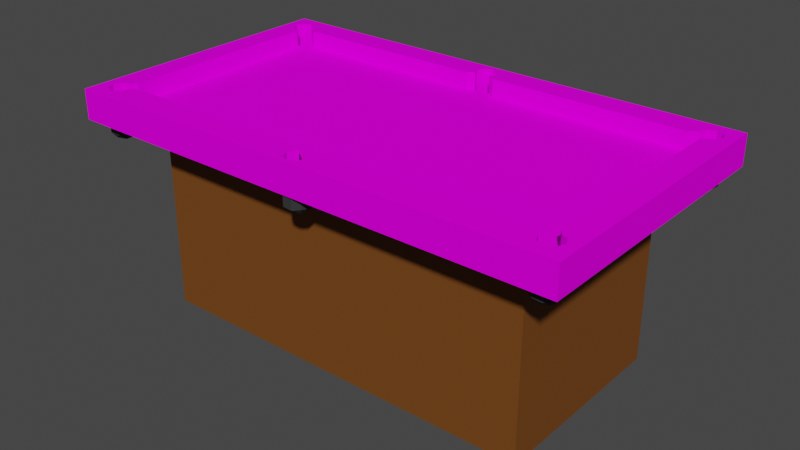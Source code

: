 # Source: bilistable.blend  (saved by Blender 2.80.41; exported with 4.5.12 LTS)
import bpy
from mathutils import Matrix  # noqa: F401  (used for matrix-valued properties, if any)

bpy.ops.wm.read_factory_settings(use_empty=True)
scene = bpy.context.scene
scene.name = 'Scene'

# ---- collections
col_collection = bpy.data.collections.new('Collection'); scene.collection.children.link(col_collection)

# ---- images (referenced by path relative to the original .blend; pixels are not part of the script)
import os
ASSET_DIR = os.environ.get("B2B_ASSET_DIR", "")  # directory of the original .blend (textures are referenced by path, not embedded)
HERE = os.path.dirname(os.path.abspath(__file__))  # packed textures are extracted next to this script under _unpacked/

def load_image(name, relpath, width, height, colorspace="sRGB"):
    """Load a texture the original file referenced (path relative to the .blend, or extracted next to this script)."""
    p = next((c for c in (os.path.join(HERE, relpath), os.path.join(ASSET_DIR, relpath)) if relpath and os.path.exists(c)), "")
    if p:
        img = bpy.data.images.load(p, check_existing=True)
        img.name = name
    else:  # same state as the original file: an image datablock whose file is absent (Cycles renders it pink)
        img = bpy.data.images.new(name, width, height)
        img.source = "FILE"
        img.filepath = "//" + (relpath or name)
    img.colorspace_settings.name = colorspace
    return img
img_bilis_png = load_image('bilis.png', 'bilis.png', 1024, 1024, 'sRGB')

# ---- materials (node trees are filled in below, after node groups)
mat_tablemat = bpy.data.materials.new('tablemat')
mat_tablemat.use_transparent_shadow = False
mat_tablemat.roughness = 0.25
mat_material_003 = bpy.data.materials.new('Material.003')
mat_material_003.use_transparent_shadow = False
mat_material_003.roughness = 0.25
mat_matmatmat = bpy.data.materials.new('matmatmat')
mat_matmatmat.use_transparent_shadow = False
mat_matmatmat.roughness = 0.25

# ---- material node trees
mat_tablemat.use_nodes = True; mat_tablemat.node_tree.nodes.clear()
_N = mat_tablemat.node_tree.nodes; _L = mat_tablemat.node_tree.links
n0 = _N.new('ShaderNodeOutputMaterial'); n0.name = 'Material Output'; n0.location = (300, 300)
n1 = _N.new('ShaderNodeBsdfPrincipled'); n1.name = 'Principled BSDF'; n1.location = (10, 300)
n1.distribution = 'GGX'
n1.subsurface_method = 'BURLEY'
n1.inputs[2].default_value = 0.9343
n1.inputs[3].default_value = 1.45
n1.inputs[13].default_value = 0.01515
n2 = _N.new('ShaderNodeTexImage'); n2.name = 'Image Texture'; n2.location = (-357, 286)
n2.image = img_bilis_png
n3 = _N.new('ShaderNodeTexCoord'); n3.name = 'Texture Coordinate'; n3.location = (-552, 284)
_L.new(n1.outputs[0], n0.inputs[0])
_L.new(n2.outputs[0], n1.inputs[0])
_L.new(n3.outputs[2], n2.inputs[0])
n0.is_active_output = True
mat_material_003.use_nodes = True; mat_material_003.node_tree.nodes.clear()
_N = mat_material_003.node_tree.nodes; _L = mat_material_003.node_tree.links
n0 = _N.new('ShaderNodeOutputMaterial'); n0.name = 'Material Output'; n0.location = (300, 300)
n1 = _N.new('ShaderNodeBsdfPrincipled'); n1.name = 'Principled BSDF'; n1.location = (10, 300)
n1.distribution = 'GGX'
n1.subsurface_method = 'BURLEY'
n1.inputs[0].default_value = (0.03741, 0.03741, 0.03741, 1.0)
n1.inputs[2].default_value = 0.7527
n1.inputs[3].default_value = 1.45
n1.inputs[13].default_value = 0.07143
_L.new(n1.outputs[0], n0.inputs[0])
n0.is_active_output = True
mat_matmatmat.use_nodes = True; mat_matmatmat.node_tree.nodes.clear()
_N = mat_matmatmat.node_tree.nodes; _L = mat_matmatmat.node_tree.links
n0 = _N.new('ShaderNodeOutputMaterial'); n0.name = 'Material Output'; n0.location = (300, 300)
n1 = _N.new('ShaderNodeBsdfPrincipled'); n1.name = 'Principled BSDF'; n1.location = (10, 300)
n1.distribution = 'GGX'
n1.subsurface_method = 'BURLEY'
n1.inputs[0].default_value = (0.1734, 0.0585, 0.009036, 1.0)
n1.inputs[2].default_value = 0.7424
n1.inputs[3].default_value = 1.45
n1.inputs[13].default_value = 0.2475
_L.new(n1.outputs[0], n0.inputs[0])
n0.is_active_output = True

# ---- world
world_world = bpy.data.worlds.new('World'); scene.world = world_world
world_world.use_nodes = True; world_world.node_tree.nodes.clear()
_N = world_world.node_tree.nodes; _L = world_world.node_tree.links
n0 = _N.new('ShaderNodeOutputWorld'); n0.name = 'World Output'; n0.location = (300, 300)
n1 = _N.new('ShaderNodeBackground'); n1.name = 'Background'; n1.location = (10, 300)
n1.inputs[0].default_value = (0.05088, 0.05088, 0.05088, 1.0)
_L.new(n1.outputs[0], n0.inputs[0])
n0.is_active_output = True
world_world.color = (0.05088, 0.05088, 0.05088)
world_world.use_sun_shadow = False
world_world.sun_shadow_jitter_overblur = 0.0

# ---- meshes
me_cube = bpy.data.meshes.new('Cube')
me_cube.from_pydata([(-0.8414, 0.8043, -0.1439), (-0.05608, 0.8091, -0.1439), (-0.8414, -0.8109, -0.1439), (0.05987, 0.8084, -0.1439), (0.8452, 0.8035, -0.1439), (-0.8984, 0.7318, -0.1439), (0.9022, 0.731, -0.1439), (-0.05608, -0.8157, -0.1439), (0.05987, -0.815, -0.1439), (0.8452, -0.8101, -0.1439), (-0.8984, -0.7384, -0.1439), (0.9022, -0.7376, -0.1439), (-1.0, -1.025, -1.0), (-1.0, -1.025, 1.0), (-1.0, 1.0, -1.0), (-1.0, 1.0, 1.0), (1.0, -1.025, -1.0), (1.0, -1.025, 1.0), (1.0, 1.0, -1.0), (1.0, 1.0, 1.0), (0.8717, -0.8546, 1.0), (0.8717, -0.8546, -1.0), (0.8842, -0.8002, -1.0), (0.9446, -0.8002, 1.0), (0.9446, -0.8002, -1.0), (-0.8869, -0.8002, -1.0), (-0.8744, -0.8546, 1.0), (-0.8744, -0.8546, -1.0), (-0.8869, -0.9089, 1.0), (-0.8869, -0.9089, -1.0), (-0.9171, -0.9315, 1.0), (-0.9171, -0.9315, -1.0), (0.9571, -0.8546, 1.0), (0.9571, -0.8546, -1.0), (-0.9472, -0.8002, 1.0), (-0.9472, -0.8002, -1.0), (-0.9472, -0.9089, 1.0), (-0.9472, -0.9089, -1.0), (-0.9597, -0.8546, 1.0), (-0.9597, -0.8546, -1.0), (-0.9171, -0.7777, 1.0), (-0.9171, -0.7777, -1.0), (0.9446, -0.9089, 1.0), (0.9446, -0.9089, -1.0), (0.9144, -0.7777, -1.0), (0.04415, -0.9201, 1.0), (0.04415, -0.9201, -1.0), (0.03165, -0.9745, 1.0), (0.03165, -0.9745, -1.0), (0.8842, -0.9089, 1.0), (0.8929, -0.9154, 1.0), (0.8842, -0.9089, -1.0), (0.9144, -0.9315, 1.0), (0.9144, -0.9315, -1.0), (0.03165, -0.8657, 1.0), (0.03165, -0.8657, -1.0), (-0.0287, -0.8657, 1.0), (-0.0287, -0.8657, -1.0), (-0.9472, 0.789, 1.0), (-0.9472, 0.789, -1.0), (-0.9171, 0.7665, 1.0), (-0.9171, 0.7665, -1.0), (-0.9171, 0.9203, 1.0), (-0.9171, 0.9203, -1.0), (-0.8869, 0.8977, 1.0), (-0.8869, 0.8977, -1.0), (-0.9597, 0.8434, 1.0), (-0.9597, 0.8434, -1.0), (-0.8744, 0.8434, -1.0), (-0.9472, 0.8977, 1.0), (-0.9472, 0.8977, -1.0), (-0.8869, 0.789, -1.0), (-0.8799, 0.8675, -1.0), (0.001477, 0.9642, 1.0), (0.001477, 0.9642, -1.0), (0.03165, 0.9416, 1.0), (0.03165, 0.9416, -1.0), (0.001477, 0.8104, -1.0), (0.9144, 0.9203, 1.0), (0.9144, 0.9203, -1.0), (0.03165, 0.8329, -1.0), (0.0372, 0.8571, -1.0), (0.8842, 0.8977, 1.0), (0.8842, 0.8977, -1.0), (0.04415, 0.8873, 1.0), (0.04415, 0.8873, -1.0), (0.8806, 0.8821, 1.0), (0.8717, 0.8434, 1.0), (0.8717, 0.8434, -1.0), (0.9571, 0.8434, 1.0), (0.9571, 0.8434, -1.0), (0.9446, 0.8977, 1.0), (0.9446, 0.8977, -1.0), (0.8842, 0.789, -1.0), (-0.0287, -0.9745, 1.0), (-0.0287, -0.9745, -1.0), (-0.04119, -0.9201, 1.0), (-0.04119, -0.9201, -1.0), (0.001477, -0.997, 1.0), (0.001477, -0.997, -1.0), (0.001477, -0.8432, -1.0), (-0.0287, 0.9416, 1.0), (-0.0287, 0.9416, -1.0), (0.9144, 0.7665, -1.0), (0.9446, 0.789, 1.0), (0.9446, 0.789, -1.0), (-0.0287, 0.8329, -1.0), (-0.04119, 0.8873, 1.0), (-0.04119, 0.8873, -1.0), (0.01826, -0.8558, -1.0), (-0.0376, 0.8717, 1.0), (-0.05608, 0.8091, 1.0), (-0.03067, 0.8415, 1.0), (-0.03067, 0.8415, -0.1439), (-0.8414, -0.8109, 1.0), (0.874, -0.8448, -0.1439), (0.874, -0.8448, 1.0), (0.8452, -0.8101, 1.0), (-0.8984, 0.7318, 1.0), (-0.8984, -0.7384, 1.0), (-0.8414, 0.8043, 1.0), (0.05987, 0.8084, 1.0), (0.8452, 0.8035, 1.0), (-0.9132, 0.7694, -0.1439), (-0.8869, 0.789, -0.1439), (-0.8746, 0.8444, -0.1439), (-0.8744, 0.8434, -0.1439), (0.8842, -0.8002, -0.1439), (0.9144, -0.7777, -0.1439), (0.9195, -0.7815, -0.1439), (0.9169, 0.7684, -0.1439), (0.9144, 0.7665, -0.1439), (0.8842, 0.789, -0.1439), (0.8731, 0.8372, -0.1439), (-0.9146, -0.7796, -0.1439), (0.02413, -0.8601, -0.1439), (0.001477, -0.8432, -0.1439), (0.03363, 0.8415, -0.1439), (0.03165, 0.8329, -0.1439), (0.001477, 0.8104, -0.1439), (-0.0287, 0.8329, -0.1439), (-0.02122, -0.8602, -0.1439), (-0.8869, -0.8002, -0.1439), (-0.8751, -0.8516, -0.1439), (-0.8746, 0.8444, 1.0), (-0.8738, 0.8434, 1.0), (0.05987, -0.815, 1.0), (-0.9132, 0.7694, 1.0), (0.8731, 0.8372, 1.0), (-0.9146, -0.7796, 1.0), (-0.05608, -0.8157, 1.0), (0.9022, -0.7376, 1.0), (0.9195, -0.7815, 1.0), (0.03363, 0.8415, 1.0), (-0.02122, -0.8602, 1.0), (0.02413, -0.8601, 1.0), (0.9022, 0.731, 1.0), (0.9169, 0.7684, 1.0), (-0.8751, -0.8516, 1.0)], [], [(0, 125, 126, 124, 123, 5, 10, 134, 142, 143, 2, 7, 141, 136, 135, 8, 9, 115, 127, 128, 129, 11, 6, 130, 131, 132, 133, 4, 3, 137, 138, 139, 140, 113, 1), (12, 13, 15, 14), (14, 15, 19, 18), (18, 19, 17, 16), (16, 17, 13, 12), (14, 18, 90, 92, 79, 83, 88, 81, 85, 76, 74, 102, 108, 72, 65, 63, 70, 67), (19, 89, 104, 157, 156, 151, 152, 23, 32, 17), (78, 79, 92, 91), (56, 57, 100, 136, 141, 154), (52, 53, 51, 49, 50), (87, 88, 83, 82, 86), (32, 33, 43, 42), (40, 41, 25, 142, 134, 149), (58, 59, 67, 66), (69, 70, 63, 62), (64, 65, 72, 68, 126, 125, 144), (73, 74, 76, 75), (30, 31, 37, 36), (82, 83, 79, 78), (34, 35, 41, 40), (17, 32, 42, 52, 50, 45, 47, 98, 94, 96, 56, 26, 28, 30, 36, 38, 13), (15, 66, 69, 62, 64, 144, 145, 110, 107, 101, 73, 75, 84, 86, 82, 78, 91, 89, 19), (66, 67, 70, 69), (47, 48, 99, 98), (60, 61, 59, 58), (91, 92, 90, 89), (26, 27, 29, 28), (36, 37, 39, 38), (49, 51, 21, 20), (20, 21, 22, 127, 115, 116), (104, 105, 103, 131, 130, 157), (107, 108, 102, 101), (62, 63, 65, 64), (101, 102, 74, 73), (45, 46, 48, 47), (89, 90, 105, 104), (84, 85, 81, 80, 138, 137, 153), (54, 55, 46, 45), (42, 43, 53, 52), (28, 29, 31, 30), (94, 95, 97, 96), (38, 39, 35, 34), (67, 59, 61, 71, 68, 72, 108, 106, 77, 80, 81, 88, 93, 103, 105, 90, 18, 16, 33, 24, 44, 22, 21, 109, 100, 57, 97, 29, 27, 25, 41, 35, 39, 12, 14), (12, 39, 37, 31, 29, 97, 95, 99, 48, 46, 55, 109, 21, 51, 53, 43, 33, 16), (96, 97, 57, 56), (75, 76, 85, 84), (98, 99, 95, 94), (23, 24, 33, 32), (115, 9, 117, 116), (120, 0, 1, 111), (119, 10, 5, 118), (134, 10, 119, 149), (156, 6, 11, 151), (125, 0, 120, 145, 144), (118, 5, 123, 147), (155, 135, 136, 100, 109, 55, 54), (146, 8, 135, 155), (116, 117, 146, 155, 54, 45, 50, 49, 20), (154, 150, 114, 158, 26, 56), (149, 119, 118, 147, 60, 58, 66, 15, 13, 38, 34, 40), (145, 120, 111, 112, 110), (153, 121, 122, 148, 87, 86, 84), (158, 143, 142, 25, 27, 26), (151, 11, 129, 152), (147, 123, 124, 71, 61, 60), (117, 9, 8, 146), (124, 126, 68, 71), (137, 3, 121, 153), (139, 138, 80, 77), (128, 127, 22, 44), (141, 7, 150, 154), (148, 133, 132, 93, 88, 87), (132, 131, 103, 93), (130, 6, 156, 157), (114, 2, 143, 158), (121, 3, 4, 122), (111, 1, 113, 112), (150, 7, 2, 114), (112, 113, 140, 106, 108, 107, 110), (140, 139, 77, 106), (122, 4, 133, 148), (152, 129, 128, 44, 24, 23)])
_uv = me_cube.uv_layers.new(name='UVMap')
_uv.uv.foreach_set('vector', [0.1151, 0.8566, 0.09966, 0.8741, 0.09977, 0.8736, 0.09396, 0.85, 0.08171, 0.8414, 0.08859, 0.8251, 0.08859, 0.1855, 0.08106, 0.1675, 0.09396, 0.1585, 0.09945, 0.1362, 0.1151, 0.1539, 0.4806, 0.1518, 0.4969, 0.1325, 0.5074, 0.1398, 0.518, 0.1325, 0.5346, 0.1521, 0.9001, 0.1543, 0.9135, 0.1391, 0.9183, 0.1585, 0.9323, 0.1683, 0.9347, 0.1667, 0.9267, 0.1858, 0.9267, 0.8247, 0.9335, 0.841, 0.9323, 0.8402, 0.9183, 0.85, 0.9131, 0.871, 0.9001, 0.8563, 0.5346, 0.8584, 0.5224, 0.8728, 0.5215, 0.8691, 0.5074, 0.8593, 0.4934, 0.8691, 0.4925, 0.8728, 0.4806, 0.8587, 0.92, 0.9279, 0.92, 0.9696, 0.9646, 0.9696, 0.9646, 0.9279, 0.9198, 0.9279, 0.9198, 0.9696, 0.9644, 0.9696, 0.9644, 0.9279, 0.9646, 0.9279, 0.9646, 0.9696, 0.92, 0.9696, 0.92, 0.9279, 0.9644, 0.9279, 0.9644, 0.9696, 0.9198, 0.9696, 0.9198, 0.9279, 0.04131, 0.9418, 0.9722, 0.9418, 0.9522, 0.8736, 0.9464, 0.8973, 0.9323, 0.9071, 0.9183, 0.8973, 0.9125, 0.8736, 0.5241, 0.8796, 0.5273, 0.8927, 0.5215, 0.9164, 0.5074, 0.9262, 0.4934, 0.9164, 0.4876, 0.8927, 0.09719, 0.8841, 0.09396, 0.8973, 0.07991, 0.9071, 0.06587, 0.8973, 0.06005, 0.8736, 0.9722, 0.9418, 0.9522, 0.8736, 0.9464, 0.85, 0.9335, 0.841, 0.9267, 0.8247, 0.9267, 0.1858, 0.9347, 0.1667, 0.9464, 0.1585, 0.9522, 0.1349, 0.9722, 0.07163, 0.9323, 0.8892, 0.9323, 0.01903, 0.9464, 0.01903, 0.9464, 0.8892, 0.4934, 0.8892, 0.4934, 0.01903, 0.5074, 0.01903, 0.5074, 0.3915, 0.4969, 0.3915, 0.4969, 0.8892, 0.9323, 0.8892, 0.9323, 0.01903, 0.9183, 0.01903, 0.9183, 0.8892, 0.9223, 0.8892, 0.903, 0.8892, 0.903, 0.01903, 0.9283, 0.01903, 0.9283, 0.8892, 0.921, 0.8892, 0.1127, 0.8892, 0.1127, 0.01903, 0.08742, 0.01903, 0.08742, 0.8892, 0.07991, 0.8892, 0.07991, 0.01903, 0.09396, 0.01903, 0.09396, 0.3915, 0.08106, 0.3915, 0.08106, 0.8892, 0.8777, 0.8892, 0.8777, 0.01903, 0.903, 0.01903, 0.903, 0.8892, 0.06587, 0.8892, 0.06587, 0.01903, 0.07991, 0.01903, 0.07991, 0.8892, 0.9283, 0.8892, 0.9283, 0.01903, 0.9142, 0.01903, 0.903, 0.01903, 0.903, 0.3915, 0.9035, 0.3915, 0.9035, 0.8892, 0.5074, 0.8892, 0.5074, 0.01903, 0.5215, 0.01903, 0.5215, 0.8892, 0.07991, 0.8892, 0.07991, 0.01903, 0.06587, 0.01903, 0.06587, 0.8892, 0.9183, 0.8892, 0.9183, 0.01903, 0.9323, 0.01903, 0.9323, 0.8892, 0.06587, 0.8892, 0.06587, 0.01903, 0.07991, 0.01903, 0.07991, 0.8892, 0.9722, 0.07163, 0.9522, 0.1349, 0.9464, 0.1112, 0.9323, 0.1014, 0.9223, 0.1084, 0.5273, 0.1064, 0.5215, 0.08274, 0.5074, 0.07294, 0.4934, 0.08274, 0.4876, 0.1064, 0.4934, 0.13, 0.09977, 0.1349, 0.09396, 0.1112, 0.07991, 0.1014, 0.06587, 0.1112, 0.06005, 0.1349, 0.04131, 0.07163, 0.04131, 0.9418, 0.06005, 0.8736, 0.06587, 0.8973, 0.07991, 0.9071, 0.09396, 0.8973, 0.09966, 0.8741, 0.1, 0.8736, 0.4892, 0.8859, 0.4876, 0.8927, 0.4934, 0.9164, 0.5074, 0.9262, 0.5215, 0.9164, 0.5273, 0.8927, 0.9166, 0.8905, 0.9183, 0.8973, 0.9323, 0.9071, 0.9464, 0.8973, 0.9522, 0.8736, 0.9722, 0.9418, 0.903, 0.8892, 0.903, 0.01903, 0.9283, 0.01903, 0.9283, 0.8892, 0.5215, 0.8892, 0.5215, 0.01903, 0.5074, 0.01903, 0.5074, 0.8892, 0.07991, 0.8892, 0.07991, 0.01903, 0.06587, 0.01903, 0.06587, 0.8892, 0.9283, 0.8892, 0.9283, 0.01903, 0.903, 0.01903, 0.903, 0.8892, 0.1127, 0.8892, 0.1127, 0.01903, 0.08742, 0.01903, 0.08742, 0.8892, 0.08742, 0.8892, 0.08742, 0.01903, 0.1127, 0.01903, 0.1127, 0.8892, 0.08742, 0.8892, 0.08742, 0.01903, 0.1127, 0.01903, 0.1127, 0.8892, 0.1127, 0.8892, 0.1127, 0.01903, 0.138, 0.01903, 0.138, 0.3915, 0.1173, 0.3915, 0.1173, 0.8892, 0.9464, 0.8892, 0.9464, 0.01903, 0.9323, 0.01903, 0.9323, 0.3915, 0.9335, 0.3915, 0.9335, 0.8892, 0.9234, 0.8892, 0.9234, 0.01903, 0.9487, 0.01903, 0.9487, 0.8892, 0.07991, 0.8892, 0.07991, 0.01903, 0.09396, 0.01903, 0.09396, 0.8892, 0.4934, 0.8892, 0.4934, 0.01903, 0.5074, 0.01903, 0.5074, 0.8892, 0.08222, 0.8892, 0.08222, 0.01903, 0.05692, 0.01903, 0.05692, 0.8892, 0.903, 0.8892, 0.903, 0.01903, 0.8777, 0.01903, 0.8777, 0.8892, 0.9234, 0.8892, 0.9234, 0.01903, 0.9094, 0.01903, 0.8981, 0.01903, 0.8981, 0.3915, 0.9021, 0.3915, 0.9021, 0.8892, 0.1075, 0.8892, 0.1075, 0.01903, 0.08222, 0.01903, 0.08222, 0.8892, 0.9464, 0.8892, 0.9464, 0.01903, 0.9323, 0.01903, 0.9323, 0.8892, 0.09396, 0.8892, 0.09396, 0.01903, 0.07991, 0.01903, 0.07991, 0.8892, 0.05692, 0.8892, 0.05692, 0.01903, 0.08222, 0.01903, 0.08222, 0.8892, 0.1127, 0.8892, 0.1127, 0.01903, 0.138, 0.01903, 0.138, 0.8892, 0.06005, 0.8736, 0.06587, 0.85, 0.07991, 0.8402, 0.09396, 0.85, 0.09977, 0.8736, 0.09719, 0.8841, 0.4876, 0.8927, 0.4934, 0.8691, 0.5074, 0.8593, 0.5215, 0.8691, 0.5241, 0.8796, 0.9125, 0.8736, 0.9183, 0.85, 0.9323, 0.8402, 0.9464, 0.85, 0.9522, 0.8736, 0.9722, 0.9418, 0.9722, 0.07163, 0.9522, 0.1349, 0.9464, 0.1585, 0.9323, 0.1683, 0.9183, 0.1585, 0.9125, 0.1349, 0.5152, 0.1344, 0.5074, 0.1398, 0.4934, 0.13, 0.4876, 0.1064, 0.09396, 0.1112, 0.09977, 0.1349, 0.09396, 0.1585, 0.07991, 0.1683, 0.06587, 0.1585, 0.06005, 0.1349, 0.04131, 0.07163, 0.04131, 0.9418, 0.04131, 0.07163, 0.06005, 0.1349, 0.06587, 0.1112, 0.07991, 0.1014, 0.09396, 0.1112, 0.4876, 0.1064, 0.4934, 0.08274, 0.5074, 0.07294, 0.5215, 0.08274, 0.5273, 0.1064, 0.5215, 0.13, 0.5152, 0.1344, 0.9125, 0.1349, 0.9183, 0.1112, 0.9323, 0.1014, 0.9464, 0.1112, 0.9522, 0.1349, 0.9722, 0.07163, 0.08222, 0.8892, 0.08222, 0.01903, 0.1075, 0.01903, 0.1075, 0.8892, 0.9487, 0.8892, 0.9487, 0.01903, 0.9234, 0.01903, 0.9234, 0.8892, 0.5074, 0.8892, 0.5074, 0.01903, 0.4934, 0.01903, 0.4934, 0.8892, 0.138, 0.8892, 0.138, 0.01903, 0.1127, 0.01903, 0.1127, 0.8892, 0.1173, 0.3915, 0.1334, 0.3915, 0.1334, 0.8892, 0.1173, 0.8892, 0.1151, 0.8892, 0.1151, 0.3915, 0.4806, 0.3915, 0.4806, 0.8892, 0.1668, 0.8892, 0.1668, 0.3915, 0.8511, 0.3915, 0.8511, 0.8892, 0.1476, 0.3915, 0.1668, 0.3915, 0.1668, 0.8892, 0.1476, 0.8892, 0.8507, 0.8892, 0.8507, 0.3915, 0.1672, 0.3915, 0.1672, 0.8892, 0.9035, 0.3915, 0.8848, 0.3915, 0.8848, 0.8892, 0.903, 0.8892, 0.9035, 0.8892, 0.8511, 0.8892, 0.8511, 0.3915, 0.8686, 0.3915, 0.8686, 0.8892, 0.518, 0.8892, 0.518, 0.3915, 0.5074, 0.3915, 0.5074, 0.01903, 0.5152, 0.01903, 0.5215, 0.01903, 0.5215, 0.8892, 0.1312, 0.8892, 0.1312, 0.3915, 0.1101, 0.3915, 0.1101, 0.8892, 0.9135, 0.1391, 0.9001, 0.1543, 0.5346, 0.1521, 0.518, 0.1325, 0.5215, 0.13, 0.5273, 0.1064, 0.9223, 0.1084, 0.9183, 0.1112, 0.9125, 0.1349, 0.4969, 0.1325, 0.4806, 0.1518, 0.1151, 0.1539, 0.09945, 0.1362, 0.09977, 0.1349, 0.4934, 0.13, 0.08106, 0.1675, 0.08859, 0.1855, 0.08859, 0.8251, 0.08171, 0.8414, 0.07991, 0.8402, 0.06587, 0.85, 0.06005, 0.8736, 0.04131, 0.9418, 0.04131, 0.07163, 0.06005, 0.1349, 0.06587, 0.1585, 0.07991, 0.1683, 0.1, 0.8736, 0.1151, 0.8566, 0.4806, 0.8587, 0.4925, 0.8728, 0.4892, 0.8859, 0.5224, 0.8728, 0.5346, 0.8584, 0.9001, 0.8563, 0.9131, 0.871, 0.9125, 0.8736, 0.9166, 0.8905, 0.5273, 0.8927, 0.1141, 0.8892, 0.1141, 0.3915, 0.138, 0.3915, 0.138, 0.01903, 0.1127, 0.01903, 0.1127, 0.8892, 0.1672, 0.8892, 0.1672, 0.3915, 0.1467, 0.3915, 0.1467, 0.8892, 0.08171, 0.8892, 0.08171, 0.3915, 0.09396, 0.3915, 0.09396, 0.01903, 0.07991, 0.01903, 0.07991, 0.8892, 0.9001, 0.8892, 0.9001, 0.3915, 0.5346, 0.3915, 0.5346, 0.8892, 0.8777, 0.3915, 0.903, 0.3915, 0.903, 0.01903, 0.8777, 0.01903, 0.9021, 0.3915, 0.8867, 0.3915, 0.8867, 0.8892, 0.9021, 0.8892, 0.5074, 0.3915, 0.5215, 0.3915, 0.5215, 0.01903, 0.5074, 0.01903, 0.9323, 0.3915, 0.9183, 0.3915, 0.9183, 0.01903, 0.9323, 0.01903, 0.1101, 0.3915, 0.1308, 0.3915, 0.1308, 0.8892, 0.1101, 0.8892, 0.9001, 0.8892, 0.9001, 0.3915, 0.8777, 0.3915, 0.8777, 0.01903, 0.903, 0.01903, 0.903, 0.8892, 0.9183, 0.3915, 0.9323, 0.3915, 0.9323, 0.01903, 0.9183, 0.01903, 0.8681, 0.3915, 0.8507, 0.3915, 0.8507, 0.8892, 0.8681, 0.8892, 0.1331, 0.8892, 0.1331, 0.3915, 0.1141, 0.3915, 0.1141, 0.8892, 0.5346, 0.8892, 0.5346, 0.3915, 0.9001, 0.3915, 0.9001, 0.8892, 0.887, 0.8892, 0.887, 0.3915, 0.9021, 0.3915, 0.9021, 0.8892, 0.4806, 0.8892, 0.4806, 0.3915, 0.1151, 0.3915, 0.1151, 0.8892, 0.9021, 0.8892, 0.9021, 0.3915, 0.8981, 0.3915, 0.8981, 0.01903, 0.9234, 0.01903, 0.9234, 0.8892, 0.9162, 0.8892, 0.4934, 0.3915, 0.5074, 0.3915, 0.5074, 0.01903, 0.4934, 0.01903, 0.8844, 0.8892, 0.8844, 0.3915, 0.9001, 0.3915, 0.9001, 0.8892, 0.9347, 0.8892, 0.9347, 0.3915, 0.9323, 0.3915, 0.9323, 0.01903, 0.9464, 0.01903, 0.9464, 0.8892])
me_cube.materials.append(mat_tablemat)
me_cube.use_remesh_preserve_volume = False
me_cube.use_remesh_preserve_attributes = False
me_cube.use_mirror_vertex_groups = False
me_cube.update()
me_icosphere = bpy.data.meshes.new('Icosphere')
me_icosphere.from_pydata([(0.0, 0.0, -1.0), (0.7236, -0.5257, -0.4472), (-0.2764, -0.8506, -0.4472), (-0.8944, 0.0, -0.4472), (-0.2764, 0.8506, -0.4472), (0.7236, 0.5257, -0.4472), (-0.1625, -0.5, -0.8507), (0.4253, -0.309, -0.8507), (0.2629, -0.809, -0.5257), (0.8506, 0.0, -0.5257), (0.4253, 0.309, -0.8507), (-0.5257, 0.0, -0.8507), (-0.6882, -0.5, -0.5257), (-0.1625, 0.5, -0.8507), (-0.6882, 0.5, -0.5257), (0.2629, 0.809, -0.5257), (0.2629, 0.809, 0.371), (-0.6882, 0.5, 0.371), (-0.6882, -0.5, 0.371), (0.8506, 0.0, 0.371), (0.2629, -0.809, 0.371), (0.7236, 0.5257, 0.4495), (-0.2764, 0.8506, 0.4495), (-0.8944, 0.0, 0.4495), (-0.2764, -0.8506, 0.4495), (0.7236, -0.5257, 0.4495)], [], [(0, 7, 6), (1, 7, 9), (0, 6, 11), (0, 11, 13), (0, 13, 10), (5, 15, 16, 21), (1, 9, 19, 25), (14, 3, 23, 17), (4, 14, 17, 22), (8, 1, 25, 20), (15, 4, 22, 16), (12, 2, 24, 18), (2, 8, 20, 24), (3, 12, 18, 23), (9, 5, 21, 19), (10, 15, 5), (10, 13, 15), (13, 4, 15), (13, 14, 4), (13, 11, 14), (11, 3, 14), (11, 12, 3), (11, 6, 12), (6, 2, 12), (9, 10, 5), (9, 7, 10), (7, 0, 10), (6, 8, 2), (6, 7, 8), (7, 1, 8)])
_uv = me_icosphere.uv_layers.new(name='UVMap')
_uv.uv.foreach_set('vector', [0.8182, 0.0, 0.7727, 0.07873, 0.8636, 0.07873, 0.7273, 0.1575, 0.6818, 0.07873, 0.6364, 0.1575, 0.09091, 0.0, 0.04545, 0.07873, 0.1364, 0.07873, 0.2727, 0.0, 0.2273, 0.07873, 0.3182, 0.07873, 0.4545, 0.0, 0.4091, 0.07873, 0.5, 0.07873, 0.5455, 0.1575, 0.4545, 0.1575, 0.4545, 0.1575, 0.5455, 0.1575, 0.7273, 0.1575, 0.6364, 0.1575, 0.6364, 0.1575, 0.7273, 0.1575, 0.2727, 0.1575, 0.1818, 0.1575, 0.1818, 0.1575, 0.2727, 0.1575, 0.3636, 0.1575, 0.2727, 0.1575, 0.2727, 0.1575, 0.3636, 0.1575, 0.8182, 0.1575, 0.7273, 0.1575, 0.7273, 0.1575, 0.8182, 0.1575, 0.4545, 0.1575, 0.3636, 0.1575, 0.3636, 0.1575, 0.4545, 0.1575, 0.09091, 0.1575, 0.0, 0.1575, 0.0, 0.1575, 0.09091, 0.1575, 0.9091, 0.1575, 0.8182, 0.1575, 0.8182, 0.1575, 0.9091, 0.1575, 0.1818, 0.1575, 0.09091, 0.1575, 0.09091, 0.1575, 0.1818, 0.1575, 0.6364, 0.1575, 0.5455, 0.1575, 0.5455, 0.1575, 0.6364, 0.1575, 0.5, 0.07873, 0.4545, 0.1575, 0.5455, 0.1575, 0.5, 0.07873, 0.4091, 0.07873, 0.4545, 0.1575, 0.4091, 0.07873, 0.3636, 0.1575, 0.4545, 0.1575, 0.3182, 0.07873, 0.2727, 0.1575, 0.3636, 0.1575, 0.3182, 0.07873, 0.2273, 0.07873, 0.2727, 0.1575, 0.2273, 0.07873, 0.1818, 0.1575, 0.2727, 0.1575, 0.1364, 0.07873, 0.09091, 0.1575, 0.1818, 0.1575, 0.1364, 0.07873, 0.04545, 0.07873, 0.09091, 0.1575, 0.04545, 0.07873, 0.0, 0.1575, 0.09091, 0.1575, 0.6364, 0.1575, 0.5909, 0.07873, 0.5455, 0.1575, 0.6364, 0.1575, 0.6818, 0.07873, 0.5909, 0.07873, 0.6818, 0.07873, 0.6364, 0.0, 0.5909, 0.07873, 0.8636, 0.07873, 0.8182, 0.1575, 0.9091, 0.1575, 0.8636, 0.07873, 0.7727, 0.07873, 0.8182, 0.1575, 0.7727, 0.07873, 0.7273, 0.1575, 0.8182, 0.1575])
me_icosphere.materials.append(mat_material_003)
me_icosphere.use_remesh_preserve_volume = False
me_icosphere.use_remesh_preserve_attributes = False
me_icosphere.use_mirror_vertex_groups = False
me_icosphere.update()
me_icosphere_001 = bpy.data.meshes.new('Icosphere.001')
me_icosphere_001.from_pydata([(0.0, 0.0, -1.0), (0.7236, -0.5257, -0.4472), (-0.2764, -0.8506, -0.4472), (-0.8944, 0.0, -0.4472), (-0.2764, 0.8506, -0.4472), (0.7236, 0.5257, -0.4472), (-0.1625, -0.5, -0.8507), (0.4253, -0.309, -0.8507), (0.2629, -0.809, -0.5257), (0.8506, 0.0, -0.5257), (0.4253, 0.309, -0.8507), (-0.5257, 0.0, -0.8507), (-0.6882, -0.5, -0.5257), (-0.1625, 0.5, -0.8507), (-0.6882, 0.5, -0.5257), (0.2629, 0.809, -0.5257), (0.2629, 0.809, 0.371), (-0.6882, 0.5, 0.371), (-0.6882, -0.5, 0.371), (0.8506, 0.0, 0.371), (0.2629, -0.809, 0.371), (0.7236, 0.5257, 0.4495), (-0.2764, 0.8506, 0.4495), (-0.8944, 0.0, 0.4495), (-0.2764, -0.8506, 0.4495), (0.7236, -0.5257, 0.4495)], [], [(0, 7, 6), (1, 7, 9), (0, 6, 11), (0, 11, 13), (0, 13, 10), (5, 15, 16, 21), (1, 9, 19, 25), (14, 3, 23, 17), (4, 14, 17, 22), (8, 1, 25, 20), (15, 4, 22, 16), (12, 2, 24, 18), (2, 8, 20, 24), (3, 12, 18, 23), (9, 5, 21, 19), (10, 15, 5), (10, 13, 15), (13, 4, 15), (13, 14, 4), (13, 11, 14), (11, 3, 14), (11, 12, 3), (11, 6, 12), (6, 2, 12), (9, 10, 5), (9, 7, 10), (7, 0, 10), (6, 8, 2), (6, 7, 8), (7, 1, 8)])
_uv = me_icosphere_001.uv_layers.new(name='UVMap')
_uv.uv.foreach_set('vector', [0.8182, 0.0, 0.7727, 0.07873, 0.8636, 0.07873, 0.7273, 0.1575, 0.6818, 0.07873, 0.6364, 0.1575, 0.09091, 0.0, 0.04545, 0.07873, 0.1364, 0.07873, 0.2727, 0.0, 0.2273, 0.07873, 0.3182, 0.07873, 0.4545, 0.0, 0.4091, 0.07873, 0.5, 0.07873, 0.5455, 0.1575, 0.4545, 0.1575, 0.4545, 0.1575, 0.5455, 0.1575, 0.7273, 0.1575, 0.6364, 0.1575, 0.6364, 0.1575, 0.7273, 0.1575, 0.2727, 0.1575, 0.1818, 0.1575, 0.1818, 0.1575, 0.2727, 0.1575, 0.3636, 0.1575, 0.2727, 0.1575, 0.2727, 0.1575, 0.3636, 0.1575, 0.8182, 0.1575, 0.7273, 0.1575, 0.7273, 0.1575, 0.8182, 0.1575, 0.4545, 0.1575, 0.3636, 0.1575, 0.3636, 0.1575, 0.4545, 0.1575, 0.09091, 0.1575, 0.0, 0.1575, 0.0, 0.1575, 0.09091, 0.1575, 0.9091, 0.1575, 0.8182, 0.1575, 0.8182, 0.1575, 0.9091, 0.1575, 0.1818, 0.1575, 0.09091, 0.1575, 0.09091, 0.1575, 0.1818, 0.1575, 0.6364, 0.1575, 0.5455, 0.1575, 0.5455, 0.1575, 0.6364, 0.1575, 0.5, 0.07873, 0.4545, 0.1575, 0.5455, 0.1575, 0.5, 0.07873, 0.4091, 0.07873, 0.4545, 0.1575, 0.4091, 0.07873, 0.3636, 0.1575, 0.4545, 0.1575, 0.3182, 0.07873, 0.2727, 0.1575, 0.3636, 0.1575, 0.3182, 0.07873, 0.2273, 0.07873, 0.2727, 0.1575, 0.2273, 0.07873, 0.1818, 0.1575, 0.2727, 0.1575, 0.1364, 0.07873, 0.09091, 0.1575, 0.1818, 0.1575, 0.1364, 0.07873, 0.04545, 0.07873, 0.09091, 0.1575, 0.04545, 0.07873, 0.0, 0.1575, 0.09091, 0.1575, 0.6364, 0.1575, 0.5909, 0.07873, 0.5455, 0.1575, 0.6364, 0.1575, 0.6818, 0.07873, 0.5909, 0.07873, 0.6818, 0.07873, 0.6364, 0.0, 0.5909, 0.07873, 0.8636, 0.07873, 0.8182, 0.1575, 0.9091, 0.1575, 0.8636, 0.07873, 0.7727, 0.07873, 0.8182, 0.1575, 0.7727, 0.07873, 0.7273, 0.1575, 0.8182, 0.1575])
me_icosphere_001.materials.append(mat_material_003)
me_icosphere_001.use_remesh_preserve_volume = False
me_icosphere_001.use_remesh_preserve_attributes = False
me_icosphere_001.use_mirror_vertex_groups = False
me_icosphere_001.update()
me_icosphere_002 = bpy.data.meshes.new('Icosphere.002')
me_icosphere_002.from_pydata([(0.0, 0.0, -1.0), (0.7236, -0.5257, -0.4472), (-0.2764, -0.8506, -0.4472), (-0.8944, 0.0, -0.4472), (-0.2764, 0.8506, -0.4472), (0.7236, 0.5257, -0.4472), (-0.1625, -0.5, -0.8507), (0.4253, -0.309, -0.8507), (0.2629, -0.809, -0.5257), (0.8506, 0.0, -0.5257), (0.4253, 0.309, -0.8507), (-0.5257, 0.0, -0.8507), (-0.6882, -0.5, -0.5257), (-0.1625, 0.5, -0.8507), (-0.6882, 0.5, -0.5257), (0.2629, 0.809, -0.5257), (0.2629, 0.809, 0.371), (-0.6882, 0.5, 0.371), (-0.6882, -0.5, 0.371), (0.8506, 0.0, 0.371), (0.2629, -0.809, 0.371), (0.7236, 0.5257, 0.4495), (-0.2764, 0.8506, 0.4495), (-0.8944, 0.0, 0.4495), (-0.2764, -0.8506, 0.4495), (0.7236, -0.5257, 0.4495)], [], [(0, 7, 6), (1, 7, 9), (0, 6, 11), (0, 11, 13), (0, 13, 10), (5, 15, 16, 21), (1, 9, 19, 25), (14, 3, 23, 17), (4, 14, 17, 22), (8, 1, 25, 20), (15, 4, 22, 16), (12, 2, 24, 18), (2, 8, 20, 24), (3, 12, 18, 23), (9, 5, 21, 19), (10, 15, 5), (10, 13, 15), (13, 4, 15), (13, 14, 4), (13, 11, 14), (11, 3, 14), (11, 12, 3), (11, 6, 12), (6, 2, 12), (9, 10, 5), (9, 7, 10), (7, 0, 10), (6, 8, 2), (6, 7, 8), (7, 1, 8)])
_uv = me_icosphere_002.uv_layers.new(name='UVMap')
_uv.uv.foreach_set('vector', [0.8182, 0.0, 0.7727, 0.07873, 0.8636, 0.07873, 0.7273, 0.1575, 0.6818, 0.07873, 0.6364, 0.1575, 0.09091, 0.0, 0.04545, 0.07873, 0.1364, 0.07873, 0.2727, 0.0, 0.2273, 0.07873, 0.3182, 0.07873, 0.4545, 0.0, 0.4091, 0.07873, 0.5, 0.07873, 0.5455, 0.1575, 0.4545, 0.1575, 0.4545, 0.1575, 0.5455, 0.1575, 0.7273, 0.1575, 0.6364, 0.1575, 0.6364, 0.1575, 0.7273, 0.1575, 0.2727, 0.1575, 0.1818, 0.1575, 0.1818, 0.1575, 0.2727, 0.1575, 0.3636, 0.1575, 0.2727, 0.1575, 0.2727, 0.1575, 0.3636, 0.1575, 0.8182, 0.1575, 0.7273, 0.1575, 0.7273, 0.1575, 0.8182, 0.1575, 0.4545, 0.1575, 0.3636, 0.1575, 0.3636, 0.1575, 0.4545, 0.1575, 0.09091, 0.1575, 0.0, 0.1575, 0.0, 0.1575, 0.09091, 0.1575, 0.9091, 0.1575, 0.8182, 0.1575, 0.8182, 0.1575, 0.9091, 0.1575, 0.1818, 0.1575, 0.09091, 0.1575, 0.09091, 0.1575, 0.1818, 0.1575, 0.6364, 0.1575, 0.5455, 0.1575, 0.5455, 0.1575, 0.6364, 0.1575, 0.5, 0.07873, 0.4545, 0.1575, 0.5455, 0.1575, 0.5, 0.07873, 0.4091, 0.07873, 0.4545, 0.1575, 0.4091, 0.07873, 0.3636, 0.1575, 0.4545, 0.1575, 0.3182, 0.07873, 0.2727, 0.1575, 0.3636, 0.1575, 0.3182, 0.07873, 0.2273, 0.07873, 0.2727, 0.1575, 0.2273, 0.07873, 0.1818, 0.1575, 0.2727, 0.1575, 0.1364, 0.07873, 0.09091, 0.1575, 0.1818, 0.1575, 0.1364, 0.07873, 0.04545, 0.07873, 0.09091, 0.1575, 0.04545, 0.07873, 0.0, 0.1575, 0.09091, 0.1575, 0.6364, 0.1575, 0.5909, 0.07873, 0.5455, 0.1575, 0.6364, 0.1575, 0.6818, 0.07873, 0.5909, 0.07873, 0.6818, 0.07873, 0.6364, 0.0, 0.5909, 0.07873, 0.8636, 0.07873, 0.8182, 0.1575, 0.9091, 0.1575, 0.8636, 0.07873, 0.7727, 0.07873, 0.8182, 0.1575, 0.7727, 0.07873, 0.7273, 0.1575, 0.8182, 0.1575])
me_icosphere_002.materials.append(mat_material_003)
me_icosphere_002.use_remesh_preserve_volume = False
me_icosphere_002.use_remesh_preserve_attributes = False
me_icosphere_002.use_mirror_vertex_groups = False
me_icosphere_002.update()
me_icosphere_003 = bpy.data.meshes.new('Icosphere.003')
me_icosphere_003.from_pydata([(0.0, 0.0, -1.0), (0.7236, -0.5257, -0.4472), (-0.2764, -0.8506, -0.4472), (-0.8944, 0.0, -0.4472), (-0.2764, 0.8506, -0.4472), (0.7236, 0.5257, -0.4472), (-0.1625, -0.5, -0.8507), (0.4253, -0.309, -0.8507), (0.2629, -0.809, -0.5257), (0.8506, 0.0, -0.5257), (0.4253, 0.309, -0.8507), (-0.5257, 0.0, -0.8507), (-0.6882, -0.5, -0.5257), (-0.1625, 0.5, -0.8507), (-0.6882, 0.5, -0.5257), (0.2629, 0.809, -0.5257), (0.2629, 0.809, 0.371), (-0.6882, 0.5, 0.371), (-0.6882, -0.5, 0.371), (0.8506, 0.0, 0.371), (0.2629, -0.809, 0.371), (0.7236, 0.5257, 0.4495), (-0.2764, 0.8506, 0.4495), (-0.8944, 0.0, 0.4495), (-0.2764, -0.8506, 0.4495), (0.7236, -0.5257, 0.4495)], [], [(0, 7, 6), (1, 7, 9), (0, 6, 11), (0, 11, 13), (0, 13, 10), (5, 15, 16, 21), (1, 9, 19, 25), (14, 3, 23, 17), (4, 14, 17, 22), (8, 1, 25, 20), (15, 4, 22, 16), (12, 2, 24, 18), (2, 8, 20, 24), (3, 12, 18, 23), (9, 5, 21, 19), (10, 15, 5), (10, 13, 15), (13, 4, 15), (13, 14, 4), (13, 11, 14), (11, 3, 14), (11, 12, 3), (11, 6, 12), (6, 2, 12), (9, 10, 5), (9, 7, 10), (7, 0, 10), (6, 8, 2), (6, 7, 8), (7, 1, 8)])
_uv = me_icosphere_003.uv_layers.new(name='UVMap')
_uv.uv.foreach_set('vector', [0.8182, 0.0, 0.7727, 0.07873, 0.8636, 0.07873, 0.7273, 0.1575, 0.6818, 0.07873, 0.6364, 0.1575, 0.09091, 0.0, 0.04545, 0.07873, 0.1364, 0.07873, 0.2727, 0.0, 0.2273, 0.07873, 0.3182, 0.07873, 0.4545, 0.0, 0.4091, 0.07873, 0.5, 0.07873, 0.5455, 0.1575, 0.4545, 0.1575, 0.4545, 0.1575, 0.5455, 0.1575, 0.7273, 0.1575, 0.6364, 0.1575, 0.6364, 0.1575, 0.7273, 0.1575, 0.2727, 0.1575, 0.1818, 0.1575, 0.1818, 0.1575, 0.2727, 0.1575, 0.3636, 0.1575, 0.2727, 0.1575, 0.2727, 0.1575, 0.3636, 0.1575, 0.8182, 0.1575, 0.7273, 0.1575, 0.7273, 0.1575, 0.8182, 0.1575, 0.4545, 0.1575, 0.3636, 0.1575, 0.3636, 0.1575, 0.4545, 0.1575, 0.09091, 0.1575, 0.0, 0.1575, 0.0, 0.1575, 0.09091, 0.1575, 0.9091, 0.1575, 0.8182, 0.1575, 0.8182, 0.1575, 0.9091, 0.1575, 0.1818, 0.1575, 0.09091, 0.1575, 0.09091, 0.1575, 0.1818, 0.1575, 0.6364, 0.1575, 0.5455, 0.1575, 0.5455, 0.1575, 0.6364, 0.1575, 0.5, 0.07873, 0.4545, 0.1575, 0.5455, 0.1575, 0.5, 0.07873, 0.4091, 0.07873, 0.4545, 0.1575, 0.4091, 0.07873, 0.3636, 0.1575, 0.4545, 0.1575, 0.3182, 0.07873, 0.2727, 0.1575, 0.3636, 0.1575, 0.3182, 0.07873, 0.2273, 0.07873, 0.2727, 0.1575, 0.2273, 0.07873, 0.1818, 0.1575, 0.2727, 0.1575, 0.1364, 0.07873, 0.09091, 0.1575, 0.1818, 0.1575, 0.1364, 0.07873, 0.04545, 0.07873, 0.09091, 0.1575, 0.04545, 0.07873, 0.0, 0.1575, 0.09091, 0.1575, 0.6364, 0.1575, 0.5909, 0.07873, 0.5455, 0.1575, 0.6364, 0.1575, 0.6818, 0.07873, 0.5909, 0.07873, 0.6818, 0.07873, 0.6364, 0.0, 0.5909, 0.07873, 0.8636, 0.07873, 0.8182, 0.1575, 0.9091, 0.1575, 0.8636, 0.07873, 0.7727, 0.07873, 0.8182, 0.1575, 0.7727, 0.07873, 0.7273, 0.1575, 0.8182, 0.1575])
me_icosphere_003.materials.append(mat_material_003)
me_icosphere_003.use_remesh_preserve_volume = False
me_icosphere_003.use_remesh_preserve_attributes = False
me_icosphere_003.use_mirror_vertex_groups = False
me_icosphere_003.update()
me_icosphere_004 = bpy.data.meshes.new('Icosphere.004')
me_icosphere_004.from_pydata([(0.0, 0.0, -1.0), (0.7236, -0.5257, -0.4472), (-0.2764, -0.8506, -0.4472), (-0.8944, 0.0, -0.4472), (-0.2764, 0.8506, -0.4472), (0.7236, 0.5257, -0.4472), (-0.1625, -0.5, -0.8507), (0.4253, -0.309, -0.8507), (0.2629, -0.809, -0.5257), (0.8506, 0.0, -0.5257), (0.4253, 0.309, -0.8507), (-0.5257, 0.0, -0.8507), (-0.6882, -0.5, -0.5257), (-0.1625, 0.5, -0.8507), (-0.6882, 0.5, -0.5257), (0.2629, 0.809, -0.5257), (0.2629, 0.809, 0.371), (-0.6882, 0.5, 0.371), (-0.6882, -0.5, 0.371), (0.8506, 0.0, 0.371), (0.2629, -0.809, 0.371), (0.7236, 0.5257, 0.4495), (-0.2764, 0.8506, 0.4495), (-0.8944, 0.0, 0.4495), (-0.2764, -0.8506, 0.4495), (0.7236, -0.5257, 0.4495)], [], [(0, 7, 6), (1, 7, 9), (0, 6, 11), (0, 11, 13), (0, 13, 10), (5, 15, 16, 21), (1, 9, 19, 25), (14, 3, 23, 17), (4, 14, 17, 22), (8, 1, 25, 20), (15, 4, 22, 16), (12, 2, 24, 18), (2, 8, 20, 24), (3, 12, 18, 23), (9, 5, 21, 19), (10, 15, 5), (10, 13, 15), (13, 4, 15), (13, 14, 4), (13, 11, 14), (11, 3, 14), (11, 12, 3), (11, 6, 12), (6, 2, 12), (9, 10, 5), (9, 7, 10), (7, 0, 10), (6, 8, 2), (6, 7, 8), (7, 1, 8)])
_uv = me_icosphere_004.uv_layers.new(name='UVMap')
_uv.uv.foreach_set('vector', [0.8182, 0.0, 0.7727, 0.07873, 0.8636, 0.07873, 0.7273, 0.1575, 0.6818, 0.07873, 0.6364, 0.1575, 0.09091, 0.0, 0.04545, 0.07873, 0.1364, 0.07873, 0.2727, 0.0, 0.2273, 0.07873, 0.3182, 0.07873, 0.4545, 0.0, 0.4091, 0.07873, 0.5, 0.07873, 0.5455, 0.1575, 0.4545, 0.1575, 0.4545, 0.1575, 0.5455, 0.1575, 0.7273, 0.1575, 0.6364, 0.1575, 0.6364, 0.1575, 0.7273, 0.1575, 0.2727, 0.1575, 0.1818, 0.1575, 0.1818, 0.1575, 0.2727, 0.1575, 0.3636, 0.1575, 0.2727, 0.1575, 0.2727, 0.1575, 0.3636, 0.1575, 0.8182, 0.1575, 0.7273, 0.1575, 0.7273, 0.1575, 0.8182, 0.1575, 0.4545, 0.1575, 0.3636, 0.1575, 0.3636, 0.1575, 0.4545, 0.1575, 0.09091, 0.1575, 0.0, 0.1575, 0.0, 0.1575, 0.09091, 0.1575, 0.9091, 0.1575, 0.8182, 0.1575, 0.8182, 0.1575, 0.9091, 0.1575, 0.1818, 0.1575, 0.09091, 0.1575, 0.09091, 0.1575, 0.1818, 0.1575, 0.6364, 0.1575, 0.5455, 0.1575, 0.5455, 0.1575, 0.6364, 0.1575, 0.5, 0.07873, 0.4545, 0.1575, 0.5455, 0.1575, 0.5, 0.07873, 0.4091, 0.07873, 0.4545, 0.1575, 0.4091, 0.07873, 0.3636, 0.1575, 0.4545, 0.1575, 0.3182, 0.07873, 0.2727, 0.1575, 0.3636, 0.1575, 0.3182, 0.07873, 0.2273, 0.07873, 0.2727, 0.1575, 0.2273, 0.07873, 0.1818, 0.1575, 0.2727, 0.1575, 0.1364, 0.07873, 0.09091, 0.1575, 0.1818, 0.1575, 0.1364, 0.07873, 0.04545, 0.07873, 0.09091, 0.1575, 0.04545, 0.07873, 0.0, 0.1575, 0.09091, 0.1575, 0.6364, 0.1575, 0.5909, 0.07873, 0.5455, 0.1575, 0.6364, 0.1575, 0.6818, 0.07873, 0.5909, 0.07873, 0.6818, 0.07873, 0.6364, 0.0, 0.5909, 0.07873, 0.8636, 0.07873, 0.8182, 0.1575, 0.9091, 0.1575, 0.8636, 0.07873, 0.7727, 0.07873, 0.8182, 0.1575, 0.7727, 0.07873, 0.7273, 0.1575, 0.8182, 0.1575])
me_icosphere_004.materials.append(mat_material_003)
me_icosphere_004.use_remesh_preserve_volume = False
me_icosphere_004.use_remesh_preserve_attributes = False
me_icosphere_004.use_mirror_vertex_groups = False
me_icosphere_004.update()
me_icosphere_005 = bpy.data.meshes.new('Icosphere.005')
me_icosphere_005.from_pydata([(0.0, 0.0, -1.0), (0.7236, -0.5257, -0.4472), (-0.2764, -0.8506, -0.4472), (-0.8944, 0.0, -0.4472), (-0.2764, 0.8506, -0.4472), (0.7236, 0.5257, -0.4472), (-0.1625, -0.5, -0.8507), (0.4253, -0.309, -0.8507), (0.2629, -0.809, -0.5257), (0.8506, 0.0, -0.5257), (0.4253, 0.309, -0.8507), (-0.5257, 0.0, -0.8507), (-0.6882, -0.5, -0.5257), (-0.1625, 0.5, -0.8507), (-0.6882, 0.5, -0.5257), (0.2629, 0.809, -0.5257), (0.2629, 0.809, 0.371), (-0.6882, 0.5, 0.371), (-0.6882, -0.5, 0.371), (0.8506, 0.0, 0.371), (0.2629, -0.809, 0.371), (0.7236, 0.5257, 0.4495), (-0.2764, 0.8506, 0.4495), (-0.8944, 0.0, 0.4495), (-0.2764, -0.8506, 0.4495), (0.7236, -0.5257, 0.4495)], [], [(0, 7, 6), (1, 7, 9), (0, 6, 11), (0, 11, 13), (0, 13, 10), (5, 15, 16, 21), (1, 9, 19, 25), (14, 3, 23, 17), (4, 14, 17, 22), (8, 1, 25, 20), (15, 4, 22, 16), (12, 2, 24, 18), (2, 8, 20, 24), (3, 12, 18, 23), (9, 5, 21, 19), (10, 15, 5), (10, 13, 15), (13, 4, 15), (13, 14, 4), (13, 11, 14), (11, 3, 14), (11, 12, 3), (11, 6, 12), (6, 2, 12), (9, 10, 5), (9, 7, 10), (7, 0, 10), (6, 8, 2), (6, 7, 8), (7, 1, 8)])
_uv = me_icosphere_005.uv_layers.new(name='UVMap')
_uv.uv.foreach_set('vector', [0.8182, 0.0, 0.7727, 0.07873, 0.8636, 0.07873, 0.7273, 0.1575, 0.6818, 0.07873, 0.6364, 0.1575, 0.09091, 0.0, 0.04545, 0.07873, 0.1364, 0.07873, 0.2727, 0.0, 0.2273, 0.07873, 0.3182, 0.07873, 0.4545, 0.0, 0.4091, 0.07873, 0.5, 0.07873, 0.5455, 0.1575, 0.4545, 0.1575, 0.4545, 0.1575, 0.5455, 0.1575, 0.7273, 0.1575, 0.6364, 0.1575, 0.6364, 0.1575, 0.7273, 0.1575, 0.2727, 0.1575, 0.1818, 0.1575, 0.1818, 0.1575, 0.2727, 0.1575, 0.3636, 0.1575, 0.2727, 0.1575, 0.2727, 0.1575, 0.3636, 0.1575, 0.8182, 0.1575, 0.7273, 0.1575, 0.7273, 0.1575, 0.8182, 0.1575, 0.4545, 0.1575, 0.3636, 0.1575, 0.3636, 0.1575, 0.4545, 0.1575, 0.09091, 0.1575, 0.0, 0.1575, 0.0, 0.1575, 0.09091, 0.1575, 0.9091, 0.1575, 0.8182, 0.1575, 0.8182, 0.1575, 0.9091, 0.1575, 0.1818, 0.1575, 0.09091, 0.1575, 0.09091, 0.1575, 0.1818, 0.1575, 0.6364, 0.1575, 0.5455, 0.1575, 0.5455, 0.1575, 0.6364, 0.1575, 0.5, 0.07873, 0.4545, 0.1575, 0.5455, 0.1575, 0.5, 0.07873, 0.4091, 0.07873, 0.4545, 0.1575, 0.4091, 0.07873, 0.3636, 0.1575, 0.4545, 0.1575, 0.3182, 0.07873, 0.2727, 0.1575, 0.3636, 0.1575, 0.3182, 0.07873, 0.2273, 0.07873, 0.2727, 0.1575, 0.2273, 0.07873, 0.1818, 0.1575, 0.2727, 0.1575, 0.1364, 0.07873, 0.09091, 0.1575, 0.1818, 0.1575, 0.1364, 0.07873, 0.04545, 0.07873, 0.09091, 0.1575, 0.04545, 0.07873, 0.0, 0.1575, 0.09091, 0.1575, 0.6364, 0.1575, 0.5909, 0.07873, 0.5455, 0.1575, 0.6364, 0.1575, 0.6818, 0.07873, 0.5909, 0.07873, 0.6818, 0.07873, 0.6364, 0.0, 0.5909, 0.07873, 0.8636, 0.07873, 0.8182, 0.1575, 0.9091, 0.1575, 0.8636, 0.07873, 0.7727, 0.07873, 0.8182, 0.1575, 0.7727, 0.07873, 0.7273, 0.1575, 0.8182, 0.1575])
me_icosphere_005.materials.append(mat_material_003)
me_icosphere_005.use_remesh_preserve_volume = False
me_icosphere_005.use_remesh_preserve_attributes = False
me_icosphere_005.use_mirror_vertex_groups = False
me_icosphere_005.update()
me_cube_001 = bpy.data.meshes.new('Cube.001')
me_cube_001.from_pydata([(-1.0, -1.0, -1.0), (-1.0, -1.0, 1.0), (-1.0, 1.0, -1.0), (-1.0, 1.0, 1.0), (1.0, -1.0, -1.0), (1.0, -1.0, 1.0), (1.0, 1.0, -1.0), (1.0, 1.0, 1.0)], [], [(0, 1, 3, 2), (2, 3, 7, 6), (6, 7, 5, 4), (4, 5, 1, 0), (2, 6, 4, 0), (7, 3, 1, 5)])
_uv = me_cube_001.uv_layers.new(name='UVMap')
_uv.uv.foreach_set('vector', [0.0, 0.0, 0.0, 1.0, 1.0, 1.0, 1.0, 0.0, 0.0, 0.0, 0.0, 1.0, 1.0, 1.0, 1.0, 0.0, 1.0, 0.0, 1.0, 1.0, 0.0, 1.0, 0.0, 0.0, 1.0, 0.0, 1.0, 1.0, 0.0, 1.0, 0.0, 0.0, 0.0, 1.0, 1.0, 1.0, 1.0, 0.0, 0.0, 0.0, 1.0, 1.0, 0.0, 1.0, 0.0, 0.0, 1.0, 0.0])
me_cube_001.materials.append(mat_matmatmat)
me_cube_001.use_remesh_preserve_volume = False
me_cube_001.use_remesh_preserve_attributes = False
me_cube_001.use_mirror_vertex_groups = False
me_cube_001.update()

# ---- objects
ob_table_col = bpy.data.objects.new('table-col', me_cube)
ob_pussi_col = bpy.data.objects.new('pussi-col', me_icosphere)
ob_pussi4_col = bpy.data.objects.new('pussi4-col', me_icosphere_001)
ob_pussi3_col = bpy.data.objects.new('pussi3-col', me_icosphere_002)
ob_pussi6_col = bpy.data.objects.new('pussi6-col', me_icosphere_003)
ob_pussi2_col = bpy.data.objects.new('pussi2-col', me_icosphere_004)
ob_pussi5_col = bpy.data.objects.new('pussi5-col', me_icosphere_005)
ob_cube = bpy.data.objects.new('Cube', me_cube_001)

# ---- transforms, parenting, visibility, modifiers, constraints
ob_table_col.location = (2.368e-05, 0.01641, 0.1649)
ob_table_col.scale = (2.32, 1.288, 0.1368)
ob_table_col.lineart.crease_threshold = 0.0
ob_pussi_col.location = (-2.125, -1.086, -0.01621)
ob_pussi_col.scale = (0.1413, 0.1413, 0.1413)
ob_pussi_col.lineart.crease_threshold = 0.0
ob_pussi4_col.location = (-2.125, 1.096, -0.01621)
ob_pussi4_col.scale = (0.1413, 0.1413, 0.1413)
ob_pussi4_col.lineart.crease_threshold = 0.0
ob_pussi3_col.location = (2.113, -1.086, -0.01621)
ob_pussi3_col.scale = (0.1413, 0.1413, 0.1413)
ob_pussi3_col.lineart.crease_threshold = 0.0
ob_pussi6_col.location = (2.113, 1.096, -0.01621)
ob_pussi6_col.scale = (0.1413, 0.1413, 0.1413)
ob_pussi6_col.lineart.crease_threshold = 0.0
ob_pussi2_col.location = (0.001502, -1.166, -0.01621)
ob_pussi2_col.scale = (0.1413, 0.1413, 0.1413)
ob_pussi2_col.lineart.crease_threshold = 0.0
ob_pussi5_col.location = (0.001502, 1.154, -0.01621)
ob_pussi5_col.scale = (0.1413, 0.1413, 0.1413)
ob_pussi5_col.lineart.crease_threshold = 0.0
ob_cube.location = (-0.00202, 0.01963, -0.8455)
ob_cube.scale = (1.822, 0.901, 0.901)
ob_cube.lineart.crease_threshold = 0.0

# ---- collection membership
col_collection.objects.link(ob_table_col)
col_collection.objects.link(ob_pussi_col)
col_collection.objects.link(ob_pussi4_col)
col_collection.objects.link(ob_pussi3_col)
col_collection.objects.link(ob_pussi6_col)
col_collection.objects.link(ob_pussi2_col)
col_collection.objects.link(ob_pussi5_col)
col_collection.objects.link(ob_cube)

# ---- scene / render settings (as saved in the file)
scene.frame_start = 1; scene.frame_end = 250; scene.frame_set(1)
scene.render.engine = 'BLENDER_EEVEE_NEXT'
scene.render.motion_blur_shutter = 1.0
scene.cycles.use_denoising = False
scene.cycles.samples = 128
scene.cycles.sampling_pattern = 'TABULATED_SOBOL'
scene.cycles.use_adaptive_sampling = False
scene.cycles.use_light_tree = False
scene.view_settings.view_transform = 'Filmic'
bpy.context.view_layer.update()

# ---- added for rendering (the .blend has no active camera and no usable light): camera, sun
cam_auto = bpy.data.cameras.new('AutoCamera')
cam_auto.lens = 50.0
cam_auto.sensor_width = 36.0
cam_auto.clip_end = 1000.0
ob_auto_camera = bpy.data.objects.new('AutoCamera', cam_auto)
scene.collection.objects.link(ob_auto_camera)
ob_auto_camera.location = (5.27706, -6.33235, 3.49922)
ob_auto_camera.rotation_euler = (1.09748, -7.21219e-08, 0.694738)
scene.camera = ob_auto_camera
light_auto_sun = bpy.data.lights.new('AutoSun', 'SUN')
light_auto_sun.energy = 3.0
light_auto_sun.angle = 0.0523599
ob_auto_sun = bpy.data.objects.new('AutoSun', light_auto_sun)
scene.collection.objects.link(ob_auto_sun)
ob_auto_sun.rotation_euler = (0.872665, 0.174533, 0.523599)
bpy.context.view_layer.update()
